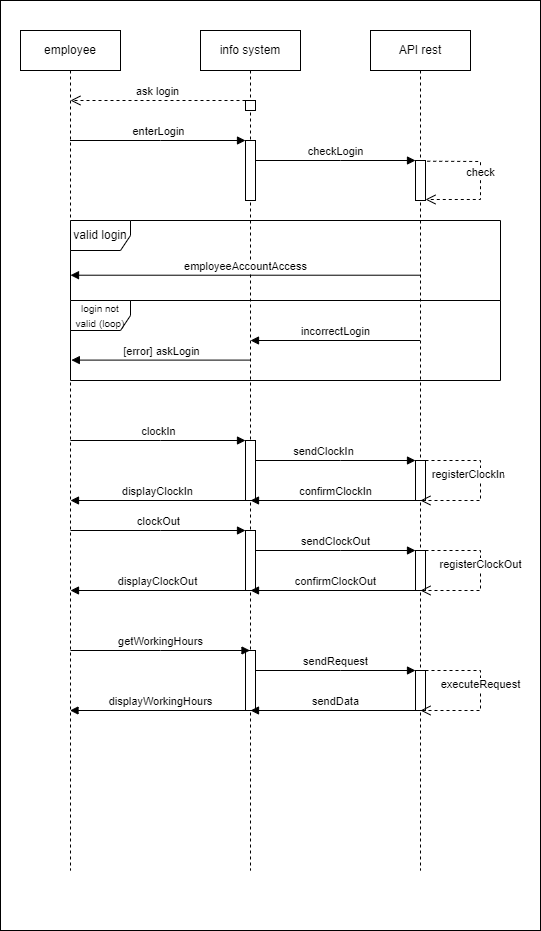

The diagram above was exported from draw.io. Its source (the exported page's mxGraphModel, read from the mxfile embedded in the PNG):
<mxGraphModel dx="797" dy="355" grid="1" gridSize="10" guides="1" tooltips="1" connect="1" arrows="1" fold="1" page="1" pageScale="1" pageWidth="850" pageHeight="1100" math="0" shadow="0">
  <root>
    <mxCell id="0" />
    <mxCell id="1" parent="0" />
    <mxCell id="o4hKpUP-9SjrY5XfZ7wz-42" value="" style="rounded=0;whiteSpace=wrap;html=1;" vertex="1" parent="1">
      <mxGeometry x="140" y="130" width="540" height="930" as="geometry" />
    </mxCell>
    <mxCell id="aM9ryv3xv72pqoxQDRHE-1" value="employee" style="shape=umlLifeline;perimeter=lifelinePerimeter;whiteSpace=wrap;html=1;container=0;dropTarget=0;collapsible=0;recursiveResize=0;outlineConnect=0;portConstraint=eastwest;newEdgeStyle={&quot;edgeStyle&quot;:&quot;elbowEdgeStyle&quot;,&quot;elbow&quot;:&quot;vertical&quot;,&quot;curved&quot;:0,&quot;rounded&quot;:0};" parent="1" vertex="1">
      <mxGeometry x="160" y="160" width="100" height="840" as="geometry" />
    </mxCell>
    <mxCell id="aM9ryv3xv72pqoxQDRHE-5" value="info system" style="shape=umlLifeline;perimeter=lifelinePerimeter;whiteSpace=wrap;html=1;container=0;dropTarget=0;collapsible=0;recursiveResize=0;outlineConnect=0;portConstraint=eastwest;newEdgeStyle={&quot;edgeStyle&quot;:&quot;elbowEdgeStyle&quot;,&quot;elbow&quot;:&quot;vertical&quot;,&quot;curved&quot;:0,&quot;rounded&quot;:0};" parent="1" vertex="1">
      <mxGeometry x="340" y="160" width="100" height="840" as="geometry" />
    </mxCell>
    <mxCell id="aM9ryv3xv72pqoxQDRHE-6" value="" style="html=1;points=[];perimeter=orthogonalPerimeter;outlineConnect=0;targetShapes=umlLifeline;portConstraint=eastwest;newEdgeStyle={&quot;edgeStyle&quot;:&quot;elbowEdgeStyle&quot;,&quot;elbow&quot;:&quot;vertical&quot;,&quot;curved&quot;:0,&quot;rounded&quot;:0};" parent="aM9ryv3xv72pqoxQDRHE-5" vertex="1">
      <mxGeometry x="45" y="110" width="10" height="60" as="geometry" />
    </mxCell>
    <mxCell id="o4hKpUP-9SjrY5XfZ7wz-27" value="" style="html=1;points=[];perimeter=orthogonalPerimeter;outlineConnect=0;targetShapes=umlLifeline;portConstraint=eastwest;newEdgeStyle={&quot;edgeStyle&quot;:&quot;elbowEdgeStyle&quot;,&quot;elbow&quot;:&quot;vertical&quot;,&quot;curved&quot;:0,&quot;rounded&quot;:0};" vertex="1" parent="aM9ryv3xv72pqoxQDRHE-5">
      <mxGeometry x="45" y="410" width="10" height="60" as="geometry" />
    </mxCell>
    <mxCell id="o4hKpUP-9SjrY5XfZ7wz-34" value="" style="html=1;points=[];perimeter=orthogonalPerimeter;outlineConnect=0;targetShapes=umlLifeline;portConstraint=eastwest;newEdgeStyle={&quot;edgeStyle&quot;:&quot;elbowEdgeStyle&quot;,&quot;elbow&quot;:&quot;vertical&quot;,&quot;curved&quot;:0,&quot;rounded&quot;:0};" vertex="1" parent="aM9ryv3xv72pqoxQDRHE-5">
      <mxGeometry x="45" y="500" width="10" height="60" as="geometry" />
    </mxCell>
    <mxCell id="aM9ryv3xv72pqoxQDRHE-7" value="enterLogin" style="html=1;verticalAlign=bottom;endArrow=block;edgeStyle=elbowEdgeStyle;elbow=vertical;curved=0;rounded=0;" parent="1" source="aM9ryv3xv72pqoxQDRHE-1" target="aM9ryv3xv72pqoxQDRHE-6" edge="1">
      <mxGeometry relative="1" as="geometry">
        <mxPoint x="215" y="270" as="sourcePoint" />
        <Array as="points">
          <mxPoint x="300" y="270" />
        </Array>
      </mxGeometry>
    </mxCell>
    <mxCell id="o4hKpUP-9SjrY5XfZ7wz-3" value="API rest" style="shape=umlLifeline;perimeter=lifelinePerimeter;whiteSpace=wrap;html=1;container=1;dropTarget=0;collapsible=0;recursiveResize=0;outlineConnect=0;portConstraint=eastwest;newEdgeStyle={&quot;curved&quot;:0,&quot;rounded&quot;:0};" vertex="1" parent="1">
      <mxGeometry x="510" y="160" width="100" height="840" as="geometry" />
    </mxCell>
    <mxCell id="o4hKpUP-9SjrY5XfZ7wz-14" value="" style="html=1;points=[[0,0,0,0,5],[0,1,0,0,-5],[1,0,0,0,5],[1,1,0,0,-5]];perimeter=orthogonalPerimeter;outlineConnect=0;targetShapes=umlLifeline;portConstraint=eastwest;newEdgeStyle={&quot;curved&quot;:0,&quot;rounded&quot;:0};" vertex="1" parent="o4hKpUP-9SjrY5XfZ7wz-3">
      <mxGeometry x="45" y="130" width="10" height="40" as="geometry" />
    </mxCell>
    <mxCell id="o4hKpUP-9SjrY5XfZ7wz-19" value="check" style="html=1;verticalAlign=bottom;endArrow=open;dashed=1;endSize=8;curved=0;rounded=0;exitX=1.171;exitY=0.018;exitDx=0;exitDy=0;exitPerimeter=0;" edge="1" parent="o4hKpUP-9SjrY5XfZ7wz-3" source="o4hKpUP-9SjrY5XfZ7wz-14" target="o4hKpUP-9SjrY5XfZ7wz-14">
      <mxGeometry relative="1" as="geometry">
        <mxPoint x="-90" y="200" as="sourcePoint" />
        <mxPoint x="110" y="200" as="targetPoint" />
        <Array as="points">
          <mxPoint x="110" y="131" />
        </Array>
      </mxGeometry>
    </mxCell>
    <mxCell id="o4hKpUP-9SjrY5XfZ7wz-29" value="" style="html=1;points=[[0,0,0,0,5],[0,1,0,0,-5],[1,0,0,0,5],[1,1,0,0,-5]];perimeter=orthogonalPerimeter;outlineConnect=0;targetShapes=umlLifeline;portConstraint=eastwest;newEdgeStyle={&quot;curved&quot;:0,&quot;rounded&quot;:0};" vertex="1" parent="o4hKpUP-9SjrY5XfZ7wz-3">
      <mxGeometry x="45" y="430" width="10" height="40" as="geometry" />
    </mxCell>
    <mxCell id="o4hKpUP-9SjrY5XfZ7wz-31" value="registerClockInTime" style="html=1;verticalAlign=bottom;endArrow=open;dashed=1;endSize=8;curved=0;rounded=0;" edge="1" parent="o4hKpUP-9SjrY5XfZ7wz-3" source="o4hKpUP-9SjrY5XfZ7wz-29">
      <mxGeometry relative="1" as="geometry">
        <mxPoint x="75.07" y="470" as="sourcePoint" />
        <mxPoint x="49.92857142857133" y="470" as="targetPoint" />
        <Array as="points">
          <mxPoint x="110" y="430" />
          <mxPoint x="110" y="470" />
          <mxPoint x="100" y="470" />
        </Array>
      </mxGeometry>
    </mxCell>
    <mxCell id="o4hKpUP-9SjrY5XfZ7wz-37" value="" style="html=1;points=[[0,0,0,0,5],[0,1,0,0,-5],[1,0,0,0,5],[1,1,0,0,-5]];perimeter=orthogonalPerimeter;outlineConnect=0;targetShapes=umlLifeline;portConstraint=eastwest;newEdgeStyle={&quot;curved&quot;:0,&quot;rounded&quot;:0};" vertex="1" parent="o4hKpUP-9SjrY5XfZ7wz-3">
      <mxGeometry x="45" y="520" width="10" height="40" as="geometry" />
    </mxCell>
    <mxCell id="o4hKpUP-9SjrY5XfZ7wz-40" value="registerClockOut" style="html=1;verticalAlign=bottom;endArrow=open;dashed=1;endSize=8;curved=0;rounded=0;" edge="1" parent="o4hKpUP-9SjrY5XfZ7wz-3">
      <mxGeometry relative="1" as="geometry">
        <mxPoint x="55" y="520" as="sourcePoint" />
        <mxPoint x="50" y="560" as="targetPoint" />
        <Array as="points">
          <mxPoint x="110" y="520" />
          <mxPoint x="110" y="560" />
          <mxPoint x="100" y="560" />
        </Array>
      </mxGeometry>
    </mxCell>
    <mxCell id="o4hKpUP-9SjrY5XfZ7wz-44" value="" style="html=1;points=[[0,0,0,0,5],[0,1,0,0,-5],[1,0,0,0,5],[1,1,0,0,-5]];perimeter=orthogonalPerimeter;outlineConnect=0;targetShapes=umlLifeline;portConstraint=eastwest;newEdgeStyle={&quot;curved&quot;:0,&quot;rounded&quot;:0};" vertex="1" parent="o4hKpUP-9SjrY5XfZ7wz-3">
      <mxGeometry x="-125" y="620" width="10" height="60" as="geometry" />
    </mxCell>
    <mxCell id="o4hKpUP-9SjrY5XfZ7wz-45" value="" style="html=1;points=[[0,0,0,0,5],[0,1,0,0,-5],[1,0,0,0,5],[1,1,0,0,-5]];perimeter=orthogonalPerimeter;outlineConnect=0;targetShapes=umlLifeline;portConstraint=eastwest;newEdgeStyle={&quot;curved&quot;:0,&quot;rounded&quot;:0};" vertex="1" parent="o4hKpUP-9SjrY5XfZ7wz-3">
      <mxGeometry x="45" y="640" width="10" height="40" as="geometry" />
    </mxCell>
    <mxCell id="o4hKpUP-9SjrY5XfZ7wz-48" value="executeRequest" style="html=1;verticalAlign=bottom;endArrow=open;dashed=1;endSize=8;curved=0;rounded=0;" edge="1" parent="o4hKpUP-9SjrY5XfZ7wz-3">
      <mxGeometry relative="1" as="geometry">
        <mxPoint x="55" y="640" as="sourcePoint" />
        <mxPoint x="50" y="680" as="targetPoint" />
        <Array as="points">
          <mxPoint x="110" y="640" />
          <mxPoint x="110" y="680" />
          <mxPoint x="100" y="680" />
        </Array>
      </mxGeometry>
    </mxCell>
    <mxCell id="o4hKpUP-9SjrY5XfZ7wz-12" value="ask login" style="html=1;verticalAlign=bottom;endArrow=open;dashed=1;endSize=8;curved=0;rounded=0;" edge="1" parent="1" source="o4hKpUP-9SjrY5XfZ7wz-13">
      <mxGeometry relative="1" as="geometry">
        <mxPoint x="389.5" y="230" as="sourcePoint" />
        <mxPoint x="209.92857142857144" y="230" as="targetPoint" />
      </mxGeometry>
    </mxCell>
    <mxCell id="o4hKpUP-9SjrY5XfZ7wz-16" value="" style="html=1;verticalAlign=bottom;endArrow=open;dashed=1;endSize=8;curved=0;rounded=0;" edge="1" parent="1" target="o4hKpUP-9SjrY5XfZ7wz-13">
      <mxGeometry relative="1" as="geometry">
        <mxPoint x="389.5" y="230" as="sourcePoint" />
        <mxPoint x="209.92857142857144" y="230" as="targetPoint" />
      </mxGeometry>
    </mxCell>
    <mxCell id="o4hKpUP-9SjrY5XfZ7wz-13" value="" style="html=1;points=[];perimeter=orthogonalPerimeter;outlineConnect=0;targetShapes=umlLifeline;portConstraint=eastwest;newEdgeStyle={&quot;edgeStyle&quot;:&quot;elbowEdgeStyle&quot;,&quot;elbow&quot;:&quot;vertical&quot;,&quot;curved&quot;:0,&quot;rounded&quot;:0};" vertex="1" parent="1">
      <mxGeometry x="385" y="230" width="10" height="10" as="geometry" />
    </mxCell>
    <mxCell id="o4hKpUP-9SjrY5XfZ7wz-18" value="checkLogin" style="html=1;verticalAlign=bottom;endArrow=block;edgeStyle=elbowEdgeStyle;elbow=vertical;curved=0;rounded=0;" edge="1" parent="1" target="o4hKpUP-9SjrY5XfZ7wz-14">
      <mxGeometry relative="1" as="geometry">
        <mxPoint x="395" y="290" as="sourcePoint" />
        <Array as="points">
          <mxPoint x="480" y="290" />
        </Array>
        <mxPoint x="530" y="290" as="targetPoint" />
      </mxGeometry>
    </mxCell>
    <mxCell id="o4hKpUP-9SjrY5XfZ7wz-21" value="valid login" style="shape=umlFrame;whiteSpace=wrap;html=1;pointerEvents=0;" vertex="1" parent="1">
      <mxGeometry x="210" y="350" width="430" height="80" as="geometry" />
    </mxCell>
    <mxCell id="o4hKpUP-9SjrY5XfZ7wz-23" value="employeeAccountAccess" style="html=1;verticalAlign=bottom;endArrow=block;curved=0;rounded=0;" edge="1" parent="1">
      <mxGeometry width="80" relative="1" as="geometry">
        <mxPoint x="559.57" y="404.71000000000004" as="sourcePoint" />
        <mxPoint x="209.99857142857144" y="404.71000000000004" as="targetPoint" />
      </mxGeometry>
    </mxCell>
    <mxCell id="o4hKpUP-9SjrY5XfZ7wz-24" value="&lt;font style=&quot;font-size: 10px;&quot;&gt;login not valid (loop)&lt;/font&gt;" style="shape=umlFrame;whiteSpace=wrap;html=1;pointerEvents=0;" vertex="1" parent="1">
      <mxGeometry x="210" y="430" width="430" height="80" as="geometry" />
    </mxCell>
    <mxCell id="o4hKpUP-9SjrY5XfZ7wz-25" value="incorrectLogin" style="html=1;verticalAlign=bottom;endArrow=block;curved=0;rounded=0;" edge="1" parent="1" source="o4hKpUP-9SjrY5XfZ7wz-3">
      <mxGeometry width="80" relative="1" as="geometry">
        <mxPoint x="530" y="470" as="sourcePoint" />
        <mxPoint x="390" y="470" as="targetPoint" />
      </mxGeometry>
    </mxCell>
    <mxCell id="o4hKpUP-9SjrY5XfZ7wz-26" value="[error] askLogin" style="html=1;verticalAlign=bottom;endArrow=block;curved=0;rounded=0;entryX=0.002;entryY=0.745;entryDx=0;entryDy=0;entryPerimeter=0;" edge="1" parent="1" source="aM9ryv3xv72pqoxQDRHE-5" target="o4hKpUP-9SjrY5XfZ7wz-24">
      <mxGeometry width="80" relative="1" as="geometry">
        <mxPoint x="379.57000000000005" y="489.71000000000004" as="sourcePoint" />
        <mxPoint x="230" y="490" as="targetPoint" />
      </mxGeometry>
    </mxCell>
    <mxCell id="o4hKpUP-9SjrY5XfZ7wz-28" value="clockIn" style="html=1;verticalAlign=bottom;endArrow=block;edgeStyle=elbowEdgeStyle;elbow=vertical;curved=0;rounded=0;" edge="1" target="o4hKpUP-9SjrY5XfZ7wz-27" parent="1">
      <mxGeometry relative="1" as="geometry">
        <mxPoint x="209.92857142857144" y="570" as="sourcePoint" />
        <Array as="points">
          <mxPoint x="300" y="570" />
        </Array>
      </mxGeometry>
    </mxCell>
    <mxCell id="o4hKpUP-9SjrY5XfZ7wz-30" value="sendClockInTime" style="html=1;verticalAlign=bottom;endArrow=block;edgeStyle=elbowEdgeStyle;elbow=vertical;curved=0;rounded=0;" edge="1" target="o4hKpUP-9SjrY5XfZ7wz-29" parent="1">
      <mxGeometry relative="1" as="geometry">
        <mxPoint x="395" y="590" as="sourcePoint" />
        <Array as="points">
          <mxPoint x="480" y="590" />
        </Array>
        <mxPoint x="530" y="590" as="targetPoint" />
      </mxGeometry>
    </mxCell>
    <mxCell id="o4hKpUP-9SjrY5XfZ7wz-32" value="confirmClockIn" style="html=1;verticalAlign=bottom;endArrow=block;curved=0;rounded=0;" edge="1" parent="1">
      <mxGeometry width="80" relative="1" as="geometry">
        <mxPoint x="560" y="630" as="sourcePoint" />
        <mxPoint x="390" y="630" as="targetPoint" />
      </mxGeometry>
    </mxCell>
    <mxCell id="o4hKpUP-9SjrY5XfZ7wz-33" value="displayClockIn" style="html=1;verticalAlign=bottom;endArrow=block;curved=0;rounded=0;" edge="1" parent="1" source="o4hKpUP-9SjrY5XfZ7wz-27">
      <mxGeometry width="80" relative="1" as="geometry">
        <mxPoint x="380" y="630" as="sourcePoint" />
        <mxPoint x="210" y="630" as="targetPoint" />
      </mxGeometry>
    </mxCell>
    <mxCell id="o4hKpUP-9SjrY5XfZ7wz-35" value="clockOut" style="html=1;verticalAlign=bottom;endArrow=block;edgeStyle=elbowEdgeStyle;elbow=vertical;curved=0;rounded=0;" edge="1" target="o4hKpUP-9SjrY5XfZ7wz-34" parent="1">
      <mxGeometry relative="1" as="geometry">
        <mxPoint x="210" y="660" as="sourcePoint" />
        <Array as="points">
          <mxPoint x="300" y="660" />
        </Array>
      </mxGeometry>
    </mxCell>
    <mxCell id="o4hKpUP-9SjrY5XfZ7wz-36" value="displayClockOut" style="html=1;verticalAlign=bottom;endArrow=block;curved=0;rounded=0;" edge="1" source="o4hKpUP-9SjrY5XfZ7wz-34" parent="1">
      <mxGeometry width="80" relative="1" as="geometry">
        <mxPoint x="380" y="720" as="sourcePoint" />
        <mxPoint x="210" y="720" as="targetPoint" />
      </mxGeometry>
    </mxCell>
    <mxCell id="o4hKpUP-9SjrY5XfZ7wz-38" value="sendClockOut" style="html=1;verticalAlign=bottom;endArrow=block;edgeStyle=elbowEdgeStyle;elbow=vertical;curved=0;rounded=0;" edge="1" target="o4hKpUP-9SjrY5XfZ7wz-37" parent="1">
      <mxGeometry relative="1" as="geometry">
        <mxPoint x="395" y="680" as="sourcePoint" />
        <Array as="points">
          <mxPoint x="480" y="680" />
        </Array>
        <mxPoint x="530" y="680" as="targetPoint" />
      </mxGeometry>
    </mxCell>
    <mxCell id="o4hKpUP-9SjrY5XfZ7wz-39" value="confirmClockOut" style="html=1;verticalAlign=bottom;endArrow=block;curved=0;rounded=0;" edge="1" parent="1">
      <mxGeometry width="80" relative="1" as="geometry">
        <mxPoint x="560" y="720" as="sourcePoint" />
        <mxPoint x="390" y="720" as="targetPoint" />
      </mxGeometry>
    </mxCell>
    <mxCell id="o4hKpUP-9SjrY5XfZ7wz-43" value="getWorkingHours" style="html=1;verticalAlign=bottom;endArrow=block;edgeStyle=elbowEdgeStyle;elbow=vertical;curved=0;rounded=0;" edge="1" parent="1" target="aM9ryv3xv72pqoxQDRHE-5">
      <mxGeometry relative="1" as="geometry">
        <mxPoint x="210" y="780" as="sourcePoint" />
        <Array as="points">
          <mxPoint x="300" y="780" />
        </Array>
        <mxPoint x="385" y="780" as="targetPoint" />
      </mxGeometry>
    </mxCell>
    <mxCell id="o4hKpUP-9SjrY5XfZ7wz-46" value="sendRequest" style="html=1;verticalAlign=bottom;endArrow=block;edgeStyle=elbowEdgeStyle;elbow=vertical;curved=0;rounded=0;" edge="1" target="o4hKpUP-9SjrY5XfZ7wz-45" parent="1">
      <mxGeometry relative="1" as="geometry">
        <mxPoint x="395" y="800" as="sourcePoint" />
        <Array as="points">
          <mxPoint x="480" y="800" />
        </Array>
        <mxPoint x="530" y="800" as="targetPoint" />
      </mxGeometry>
    </mxCell>
    <mxCell id="o4hKpUP-9SjrY5XfZ7wz-47" value="sendData" style="html=1;verticalAlign=bottom;endArrow=block;curved=0;rounded=0;" edge="1" parent="1">
      <mxGeometry width="80" relative="1" as="geometry">
        <mxPoint x="560" y="840" as="sourcePoint" />
        <mxPoint x="390" y="840" as="targetPoint" />
      </mxGeometry>
    </mxCell>
    <mxCell id="o4hKpUP-9SjrY5XfZ7wz-49" value="displayWorkingHours" style="html=1;verticalAlign=bottom;endArrow=block;curved=0;rounded=0;" edge="1" parent="1" target="aM9ryv3xv72pqoxQDRHE-1">
      <mxGeometry width="80" relative="1" as="geometry">
        <mxPoint x="390" y="840" as="sourcePoint" />
        <mxPoint x="220" y="840" as="targetPoint" />
      </mxGeometry>
    </mxCell>
  </root>
</mxGraphModel>